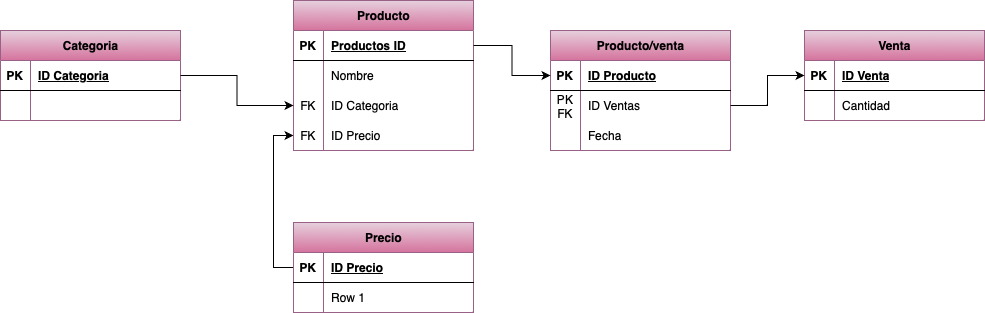

The diagram above was exported from draw.io. Its source (the exported page's mxGraphModel, read from the mxfile embedded in the PNG):
<mxGraphModel dx="1576" dy="1199" grid="0" gridSize="10" guides="1" tooltips="1" connect="1" arrows="1" fold="1" page="0" pageScale="1" pageWidth="1169" pageHeight="1654" math="0" shadow="0">
  <root>
    <mxCell id="0" />
    <mxCell id="1" parent="0" />
    <mxCell id="X8Ib6s0zFMiU1WX1f5Ly-72" style="edgeStyle=orthogonalEdgeStyle;rounded=0;orthogonalLoop=1;jettySize=auto;html=1;entryX=0;entryY=0.5;entryDx=0;entryDy=0;" edge="1" parent="1" source="X8Ib6s0zFMiU1WX1f5Ly-18" target="X8Ib6s0zFMiU1WX1f5Ly-69">
      <mxGeometry relative="1" as="geometry">
        <Array as="points">
          <mxPoint x="107" y="132" />
          <mxPoint x="107" />
        </Array>
      </mxGeometry>
    </mxCell>
    <mxCell id="X8Ib6s0zFMiU1WX1f5Ly-18" value="Precio" style="shape=table;startSize=30;container=1;collapsible=1;childLayout=tableLayout;fixedRows=1;rowLines=0;fontStyle=1;align=center;resizeLast=1;html=1;fillColor=#e6d0de;gradientColor=#d5739d;strokeColor=#996185;" vertex="1" parent="1">
      <mxGeometry x="127" y="87" width="180" height="90" as="geometry" />
    </mxCell>
    <mxCell id="X8Ib6s0zFMiU1WX1f5Ly-19" value="" style="shape=tableRow;horizontal=0;startSize=0;swimlaneHead=0;swimlaneBody=0;fillColor=none;collapsible=0;dropTarget=0;points=[[0,0.5],[1,0.5]];portConstraint=eastwest;top=0;left=0;right=0;bottom=1;" vertex="1" parent="X8Ib6s0zFMiU1WX1f5Ly-18">
      <mxGeometry y="30" width="180" height="30" as="geometry" />
    </mxCell>
    <mxCell id="X8Ib6s0zFMiU1WX1f5Ly-20" value="PK" style="shape=partialRectangle;connectable=0;fillColor=none;top=0;left=0;bottom=0;right=0;fontStyle=1;overflow=hidden;whiteSpace=wrap;html=1;" vertex="1" parent="X8Ib6s0zFMiU1WX1f5Ly-19">
      <mxGeometry width="30" height="30" as="geometry">
        <mxRectangle width="30" height="30" as="alternateBounds" />
      </mxGeometry>
    </mxCell>
    <mxCell id="X8Ib6s0zFMiU1WX1f5Ly-21" value="ID Precio" style="shape=partialRectangle;connectable=0;fillColor=none;top=0;left=0;bottom=0;right=0;align=left;spacingLeft=6;fontStyle=5;overflow=hidden;whiteSpace=wrap;html=1;" vertex="1" parent="X8Ib6s0zFMiU1WX1f5Ly-19">
      <mxGeometry x="30" width="150" height="30" as="geometry">
        <mxRectangle width="150" height="30" as="alternateBounds" />
      </mxGeometry>
    </mxCell>
    <mxCell id="X8Ib6s0zFMiU1WX1f5Ly-22" value="" style="shape=tableRow;horizontal=0;startSize=0;swimlaneHead=0;swimlaneBody=0;fillColor=none;collapsible=0;dropTarget=0;points=[[0,0.5],[1,0.5]];portConstraint=eastwest;top=0;left=0;right=0;bottom=0;" vertex="1" parent="X8Ib6s0zFMiU1WX1f5Ly-18">
      <mxGeometry y="60" width="180" height="30" as="geometry" />
    </mxCell>
    <mxCell id="X8Ib6s0zFMiU1WX1f5Ly-23" value="" style="shape=partialRectangle;connectable=0;fillColor=none;top=0;left=0;bottom=0;right=0;editable=1;overflow=hidden;whiteSpace=wrap;html=1;" vertex="1" parent="X8Ib6s0zFMiU1WX1f5Ly-22">
      <mxGeometry width="30" height="30" as="geometry">
        <mxRectangle width="30" height="30" as="alternateBounds" />
      </mxGeometry>
    </mxCell>
    <mxCell id="X8Ib6s0zFMiU1WX1f5Ly-24" value="Row 1" style="shape=partialRectangle;connectable=0;fillColor=none;top=0;left=0;bottom=0;right=0;align=left;spacingLeft=6;overflow=hidden;whiteSpace=wrap;html=1;" vertex="1" parent="X8Ib6s0zFMiU1WX1f5Ly-22">
      <mxGeometry x="30" width="150" height="30" as="geometry">
        <mxRectangle width="150" height="30" as="alternateBounds" />
      </mxGeometry>
    </mxCell>
    <mxCell id="X8Ib6s0zFMiU1WX1f5Ly-38" value="Categoria" style="shape=table;startSize=30;container=1;collapsible=1;childLayout=tableLayout;fixedRows=1;rowLines=0;fontStyle=1;align=center;resizeLast=1;html=1;fillColor=#e6d0de;gradientColor=#d5739d;strokeColor=#996185;" vertex="1" parent="1">
      <mxGeometry x="-166" y="-105" width="180" height="90" as="geometry" />
    </mxCell>
    <mxCell id="X8Ib6s0zFMiU1WX1f5Ly-39" value="" style="shape=tableRow;horizontal=0;startSize=0;swimlaneHead=0;swimlaneBody=0;fillColor=none;collapsible=0;dropTarget=0;points=[[0,0.5],[1,0.5]];portConstraint=eastwest;top=0;left=0;right=0;bottom=1;" vertex="1" parent="X8Ib6s0zFMiU1WX1f5Ly-38">
      <mxGeometry y="30" width="180" height="30" as="geometry" />
    </mxCell>
    <mxCell id="X8Ib6s0zFMiU1WX1f5Ly-40" value="PK" style="shape=partialRectangle;connectable=0;fillColor=none;top=0;left=0;bottom=0;right=0;fontStyle=1;overflow=hidden;whiteSpace=wrap;html=1;" vertex="1" parent="X8Ib6s0zFMiU1WX1f5Ly-39">
      <mxGeometry width="30" height="30" as="geometry">
        <mxRectangle width="30" height="30" as="alternateBounds" />
      </mxGeometry>
    </mxCell>
    <mxCell id="X8Ib6s0zFMiU1WX1f5Ly-41" value="ID Categoria" style="shape=partialRectangle;connectable=0;fillColor=none;top=0;left=0;bottom=0;right=0;align=left;spacingLeft=6;fontStyle=5;overflow=hidden;whiteSpace=wrap;html=1;" vertex="1" parent="X8Ib6s0zFMiU1WX1f5Ly-39">
      <mxGeometry x="30" width="150" height="30" as="geometry">
        <mxRectangle width="150" height="30" as="alternateBounds" />
      </mxGeometry>
    </mxCell>
    <mxCell id="X8Ib6s0zFMiU1WX1f5Ly-42" value="" style="shape=tableRow;horizontal=0;startSize=0;swimlaneHead=0;swimlaneBody=0;fillColor=none;collapsible=0;dropTarget=0;points=[[0,0.5],[1,0.5]];portConstraint=eastwest;top=0;left=0;right=0;bottom=0;" vertex="1" parent="X8Ib6s0zFMiU1WX1f5Ly-38">
      <mxGeometry y="60" width="180" height="30" as="geometry" />
    </mxCell>
    <mxCell id="X8Ib6s0zFMiU1WX1f5Ly-43" value="" style="shape=partialRectangle;connectable=0;fillColor=none;top=0;left=0;bottom=0;right=0;editable=1;overflow=hidden;whiteSpace=wrap;html=1;" vertex="1" parent="X8Ib6s0zFMiU1WX1f5Ly-42">
      <mxGeometry width="30" height="30" as="geometry">
        <mxRectangle width="30" height="30" as="alternateBounds" />
      </mxGeometry>
    </mxCell>
    <mxCell id="X8Ib6s0zFMiU1WX1f5Ly-44" value="" style="shape=partialRectangle;connectable=0;fillColor=none;top=0;left=0;bottom=0;right=0;align=left;spacingLeft=6;overflow=hidden;whiteSpace=wrap;html=1;" vertex="1" parent="X8Ib6s0zFMiU1WX1f5Ly-42">
      <mxGeometry x="30" width="150" height="30" as="geometry">
        <mxRectangle width="150" height="30" as="alternateBounds" />
      </mxGeometry>
    </mxCell>
    <mxCell id="X8Ib6s0zFMiU1WX1f5Ly-52" value="Producto/venta" style="shape=table;startSize=30;container=1;collapsible=1;childLayout=tableLayout;fixedRows=1;rowLines=0;fontStyle=1;align=center;resizeLast=1;html=1;fillColor=#e6d0de;gradientColor=#d5739d;strokeColor=#996185;" vertex="1" parent="1">
      <mxGeometry x="384" y="-105" width="180" height="120" as="geometry" />
    </mxCell>
    <mxCell id="X8Ib6s0zFMiU1WX1f5Ly-53" value="" style="shape=tableRow;horizontal=0;startSize=0;swimlaneHead=0;swimlaneBody=0;fillColor=none;collapsible=0;dropTarget=0;points=[[0,0.5],[1,0.5]];portConstraint=eastwest;top=0;left=0;right=0;bottom=1;" vertex="1" parent="X8Ib6s0zFMiU1WX1f5Ly-52">
      <mxGeometry y="30" width="180" height="30" as="geometry" />
    </mxCell>
    <mxCell id="X8Ib6s0zFMiU1WX1f5Ly-54" value="PK" style="shape=partialRectangle;connectable=0;fillColor=none;top=0;left=0;bottom=0;right=0;fontStyle=1;overflow=hidden;whiteSpace=wrap;html=1;" vertex="1" parent="X8Ib6s0zFMiU1WX1f5Ly-53">
      <mxGeometry width="30" height="30" as="geometry">
        <mxRectangle width="30" height="30" as="alternateBounds" />
      </mxGeometry>
    </mxCell>
    <mxCell id="X8Ib6s0zFMiU1WX1f5Ly-55" value="ID Producto" style="shape=partialRectangle;connectable=0;fillColor=none;top=0;left=0;bottom=0;right=0;align=left;spacingLeft=6;fontStyle=5;overflow=hidden;whiteSpace=wrap;html=1;" vertex="1" parent="X8Ib6s0zFMiU1WX1f5Ly-53">
      <mxGeometry x="30" width="150" height="30" as="geometry">
        <mxRectangle width="150" height="30" as="alternateBounds" />
      </mxGeometry>
    </mxCell>
    <mxCell id="X8Ib6s0zFMiU1WX1f5Ly-56" value="" style="shape=tableRow;horizontal=0;startSize=0;swimlaneHead=0;swimlaneBody=0;fillColor=none;collapsible=0;dropTarget=0;points=[[0,0.5],[1,0.5]];portConstraint=eastwest;top=0;left=0;right=0;bottom=0;" vertex="1" parent="X8Ib6s0zFMiU1WX1f5Ly-52">
      <mxGeometry y="60" width="180" height="30" as="geometry" />
    </mxCell>
    <mxCell id="X8Ib6s0zFMiU1WX1f5Ly-57" value="PK FK" style="shape=partialRectangle;connectable=0;fillColor=none;top=0;left=0;bottom=0;right=0;editable=1;overflow=hidden;whiteSpace=wrap;html=1;" vertex="1" parent="X8Ib6s0zFMiU1WX1f5Ly-56">
      <mxGeometry width="30" height="30" as="geometry">
        <mxRectangle width="30" height="30" as="alternateBounds" />
      </mxGeometry>
    </mxCell>
    <mxCell id="X8Ib6s0zFMiU1WX1f5Ly-58" value="ID Ventas" style="shape=partialRectangle;connectable=0;fillColor=none;top=0;left=0;bottom=0;right=0;align=left;spacingLeft=6;overflow=hidden;whiteSpace=wrap;html=1;" vertex="1" parent="X8Ib6s0zFMiU1WX1f5Ly-56">
      <mxGeometry x="30" width="150" height="30" as="geometry">
        <mxRectangle width="150" height="30" as="alternateBounds" />
      </mxGeometry>
    </mxCell>
    <mxCell id="X8Ib6s0zFMiU1WX1f5Ly-82" style="shape=tableRow;horizontal=0;startSize=0;swimlaneHead=0;swimlaneBody=0;fillColor=none;collapsible=0;dropTarget=0;points=[[0,0.5],[1,0.5]];portConstraint=eastwest;top=0;left=0;right=0;bottom=0;" vertex="1" parent="X8Ib6s0zFMiU1WX1f5Ly-52">
      <mxGeometry y="90" width="180" height="30" as="geometry" />
    </mxCell>
    <mxCell id="X8Ib6s0zFMiU1WX1f5Ly-83" style="shape=partialRectangle;connectable=0;fillColor=none;top=0;left=0;bottom=0;right=0;editable=1;overflow=hidden;whiteSpace=wrap;html=1;" vertex="1" parent="X8Ib6s0zFMiU1WX1f5Ly-82">
      <mxGeometry width="30" height="30" as="geometry">
        <mxRectangle width="30" height="30" as="alternateBounds" />
      </mxGeometry>
    </mxCell>
    <mxCell id="X8Ib6s0zFMiU1WX1f5Ly-84" value="Fecha" style="shape=partialRectangle;connectable=0;fillColor=none;top=0;left=0;bottom=0;right=0;align=left;spacingLeft=6;overflow=hidden;whiteSpace=wrap;html=1;" vertex="1" parent="X8Ib6s0zFMiU1WX1f5Ly-82">
      <mxGeometry x="30" width="150" height="30" as="geometry">
        <mxRectangle width="150" height="30" as="alternateBounds" />
      </mxGeometry>
    </mxCell>
    <mxCell id="X8Ib6s0zFMiU1WX1f5Ly-59" value="Producto" style="shape=table;startSize=30;container=1;collapsible=1;childLayout=tableLayout;fixedRows=1;rowLines=0;fontStyle=1;align=center;resizeLast=1;html=1;fillColor=#e6d0de;gradientColor=#d5739d;strokeColor=#996185;" vertex="1" parent="1">
      <mxGeometry x="127" y="-135" width="180" height="150" as="geometry" />
    </mxCell>
    <mxCell id="X8Ib6s0zFMiU1WX1f5Ly-60" value="" style="shape=tableRow;horizontal=0;startSize=0;swimlaneHead=0;swimlaneBody=0;fillColor=none;collapsible=0;dropTarget=0;points=[[0,0.5],[1,0.5]];portConstraint=eastwest;top=0;left=0;right=0;bottom=1;" vertex="1" parent="X8Ib6s0zFMiU1WX1f5Ly-59">
      <mxGeometry y="30" width="180" height="30" as="geometry" />
    </mxCell>
    <mxCell id="X8Ib6s0zFMiU1WX1f5Ly-61" value="PK" style="shape=partialRectangle;connectable=0;fillColor=none;top=0;left=0;bottom=0;right=0;fontStyle=1;overflow=hidden;whiteSpace=wrap;html=1;" vertex="1" parent="X8Ib6s0zFMiU1WX1f5Ly-60">
      <mxGeometry width="30" height="30" as="geometry">
        <mxRectangle width="30" height="30" as="alternateBounds" />
      </mxGeometry>
    </mxCell>
    <mxCell id="X8Ib6s0zFMiU1WX1f5Ly-62" value="Productos ID" style="shape=partialRectangle;connectable=0;fillColor=none;top=0;left=0;bottom=0;right=0;align=left;spacingLeft=6;fontStyle=5;overflow=hidden;whiteSpace=wrap;html=1;" vertex="1" parent="X8Ib6s0zFMiU1WX1f5Ly-60">
      <mxGeometry x="30" width="150" height="30" as="geometry">
        <mxRectangle width="150" height="30" as="alternateBounds" />
      </mxGeometry>
    </mxCell>
    <mxCell id="X8Ib6s0zFMiU1WX1f5Ly-63" value="" style="shape=tableRow;horizontal=0;startSize=0;swimlaneHead=0;swimlaneBody=0;fillColor=none;collapsible=0;dropTarget=0;points=[[0,0.5],[1,0.5]];portConstraint=eastwest;top=0;left=0;right=0;bottom=0;" vertex="1" parent="X8Ib6s0zFMiU1WX1f5Ly-59">
      <mxGeometry y="60" width="180" height="30" as="geometry" />
    </mxCell>
    <mxCell id="X8Ib6s0zFMiU1WX1f5Ly-64" value="" style="shape=partialRectangle;connectable=0;fillColor=none;top=0;left=0;bottom=0;right=0;editable=1;overflow=hidden;whiteSpace=wrap;html=1;" vertex="1" parent="X8Ib6s0zFMiU1WX1f5Ly-63">
      <mxGeometry width="30" height="30" as="geometry">
        <mxRectangle width="30" height="30" as="alternateBounds" />
      </mxGeometry>
    </mxCell>
    <mxCell id="X8Ib6s0zFMiU1WX1f5Ly-65" value="Nombre" style="shape=partialRectangle;connectable=0;fillColor=none;top=0;left=0;bottom=0;right=0;align=left;spacingLeft=6;overflow=hidden;whiteSpace=wrap;html=1;" vertex="1" parent="X8Ib6s0zFMiU1WX1f5Ly-63">
      <mxGeometry x="30" width="150" height="30" as="geometry">
        <mxRectangle width="150" height="30" as="alternateBounds" />
      </mxGeometry>
    </mxCell>
    <mxCell id="X8Ib6s0zFMiU1WX1f5Ly-66" value="" style="shape=tableRow;horizontal=0;startSize=0;swimlaneHead=0;swimlaneBody=0;fillColor=none;collapsible=0;dropTarget=0;points=[[0,0.5],[1,0.5]];portConstraint=eastwest;top=0;left=0;right=0;bottom=0;" vertex="1" parent="X8Ib6s0zFMiU1WX1f5Ly-59">
      <mxGeometry y="90" width="180" height="30" as="geometry" />
    </mxCell>
    <mxCell id="X8Ib6s0zFMiU1WX1f5Ly-67" value="FK" style="shape=partialRectangle;connectable=0;fillColor=none;top=0;left=0;bottom=0;right=0;editable=1;overflow=hidden;whiteSpace=wrap;html=1;" vertex="1" parent="X8Ib6s0zFMiU1WX1f5Ly-66">
      <mxGeometry width="30" height="30" as="geometry">
        <mxRectangle width="30" height="30" as="alternateBounds" />
      </mxGeometry>
    </mxCell>
    <mxCell id="X8Ib6s0zFMiU1WX1f5Ly-68" value="ID Categoria" style="shape=partialRectangle;connectable=0;fillColor=none;top=0;left=0;bottom=0;right=0;align=left;spacingLeft=6;overflow=hidden;whiteSpace=wrap;html=1;" vertex="1" parent="X8Ib6s0zFMiU1WX1f5Ly-66">
      <mxGeometry x="30" width="150" height="30" as="geometry">
        <mxRectangle width="150" height="30" as="alternateBounds" />
      </mxGeometry>
    </mxCell>
    <mxCell id="X8Ib6s0zFMiU1WX1f5Ly-69" value="" style="shape=tableRow;horizontal=0;startSize=0;swimlaneHead=0;swimlaneBody=0;fillColor=none;collapsible=0;dropTarget=0;points=[[0,0.5],[1,0.5]];portConstraint=eastwest;top=0;left=0;right=0;bottom=0;" vertex="1" parent="X8Ib6s0zFMiU1WX1f5Ly-59">
      <mxGeometry y="120" width="180" height="30" as="geometry" />
    </mxCell>
    <mxCell id="X8Ib6s0zFMiU1WX1f5Ly-70" value="FK" style="shape=partialRectangle;connectable=0;fillColor=none;top=0;left=0;bottom=0;right=0;editable=1;overflow=hidden;whiteSpace=wrap;html=1;" vertex="1" parent="X8Ib6s0zFMiU1WX1f5Ly-69">
      <mxGeometry width="30" height="30" as="geometry">
        <mxRectangle width="30" height="30" as="alternateBounds" />
      </mxGeometry>
    </mxCell>
    <mxCell id="X8Ib6s0zFMiU1WX1f5Ly-71" value="ID Precio" style="shape=partialRectangle;connectable=0;fillColor=none;top=0;left=0;bottom=0;right=0;align=left;spacingLeft=6;overflow=hidden;whiteSpace=wrap;html=1;" vertex="1" parent="X8Ib6s0zFMiU1WX1f5Ly-69">
      <mxGeometry x="30" width="150" height="30" as="geometry">
        <mxRectangle width="150" height="30" as="alternateBounds" />
      </mxGeometry>
    </mxCell>
    <mxCell id="X8Ib6s0zFMiU1WX1f5Ly-73" style="edgeStyle=orthogonalEdgeStyle;rounded=0;orthogonalLoop=1;jettySize=auto;html=1;" edge="1" parent="1" source="X8Ib6s0zFMiU1WX1f5Ly-39" target="X8Ib6s0zFMiU1WX1f5Ly-66">
      <mxGeometry relative="1" as="geometry" />
    </mxCell>
    <mxCell id="X8Ib6s0zFMiU1WX1f5Ly-74" style="edgeStyle=orthogonalEdgeStyle;rounded=0;orthogonalLoop=1;jettySize=auto;html=1;" edge="1" parent="1" source="X8Ib6s0zFMiU1WX1f5Ly-60" target="X8Ib6s0zFMiU1WX1f5Ly-53">
      <mxGeometry relative="1" as="geometry" />
    </mxCell>
    <mxCell id="X8Ib6s0zFMiU1WX1f5Ly-85" value="Venta" style="shape=table;startSize=30;container=1;collapsible=1;childLayout=tableLayout;fixedRows=1;rowLines=0;fontStyle=1;align=center;resizeLast=1;html=1;fillColor=#e6d0de;gradientColor=#d5739d;strokeColor=#996185;" vertex="1" parent="1">
      <mxGeometry x="638" y="-105" width="180" height="90" as="geometry" />
    </mxCell>
    <mxCell id="X8Ib6s0zFMiU1WX1f5Ly-86" value="" style="shape=tableRow;horizontal=0;startSize=0;swimlaneHead=0;swimlaneBody=0;fillColor=none;collapsible=0;dropTarget=0;points=[[0,0.5],[1,0.5]];portConstraint=eastwest;top=0;left=0;right=0;bottom=1;" vertex="1" parent="X8Ib6s0zFMiU1WX1f5Ly-85">
      <mxGeometry y="30" width="180" height="30" as="geometry" />
    </mxCell>
    <mxCell id="X8Ib6s0zFMiU1WX1f5Ly-87" value="PK" style="shape=partialRectangle;connectable=0;fillColor=none;top=0;left=0;bottom=0;right=0;fontStyle=1;overflow=hidden;whiteSpace=wrap;html=1;" vertex="1" parent="X8Ib6s0zFMiU1WX1f5Ly-86">
      <mxGeometry width="30" height="30" as="geometry">
        <mxRectangle width="30" height="30" as="alternateBounds" />
      </mxGeometry>
    </mxCell>
    <mxCell id="X8Ib6s0zFMiU1WX1f5Ly-88" value="ID Venta" style="shape=partialRectangle;connectable=0;fillColor=none;top=0;left=0;bottom=0;right=0;align=left;spacingLeft=6;fontStyle=5;overflow=hidden;whiteSpace=wrap;html=1;" vertex="1" parent="X8Ib6s0zFMiU1WX1f5Ly-86">
      <mxGeometry x="30" width="150" height="30" as="geometry">
        <mxRectangle width="150" height="30" as="alternateBounds" />
      </mxGeometry>
    </mxCell>
    <mxCell id="X8Ib6s0zFMiU1WX1f5Ly-89" value="" style="shape=tableRow;horizontal=0;startSize=0;swimlaneHead=0;swimlaneBody=0;fillColor=none;collapsible=0;dropTarget=0;points=[[0,0.5],[1,0.5]];portConstraint=eastwest;top=0;left=0;right=0;bottom=0;" vertex="1" parent="X8Ib6s0zFMiU1WX1f5Ly-85">
      <mxGeometry y="60" width="180" height="30" as="geometry" />
    </mxCell>
    <mxCell id="X8Ib6s0zFMiU1WX1f5Ly-90" value="" style="shape=partialRectangle;connectable=0;fillColor=none;top=0;left=0;bottom=0;right=0;editable=1;overflow=hidden;whiteSpace=wrap;html=1;" vertex="1" parent="X8Ib6s0zFMiU1WX1f5Ly-89">
      <mxGeometry width="30" height="30" as="geometry">
        <mxRectangle width="30" height="30" as="alternateBounds" />
      </mxGeometry>
    </mxCell>
    <mxCell id="X8Ib6s0zFMiU1WX1f5Ly-91" value="Cantidad" style="shape=partialRectangle;connectable=0;fillColor=none;top=0;left=0;bottom=0;right=0;align=left;spacingLeft=6;overflow=hidden;whiteSpace=wrap;html=1;" vertex="1" parent="X8Ib6s0zFMiU1WX1f5Ly-89">
      <mxGeometry x="30" width="150" height="30" as="geometry">
        <mxRectangle width="150" height="30" as="alternateBounds" />
      </mxGeometry>
    </mxCell>
    <mxCell id="X8Ib6s0zFMiU1WX1f5Ly-92" style="edgeStyle=orthogonalEdgeStyle;rounded=0;orthogonalLoop=1;jettySize=auto;html=1;" edge="1" parent="1" source="X8Ib6s0zFMiU1WX1f5Ly-56" target="X8Ib6s0zFMiU1WX1f5Ly-86">
      <mxGeometry relative="1" as="geometry" />
    </mxCell>
  </root>
</mxGraphModel>